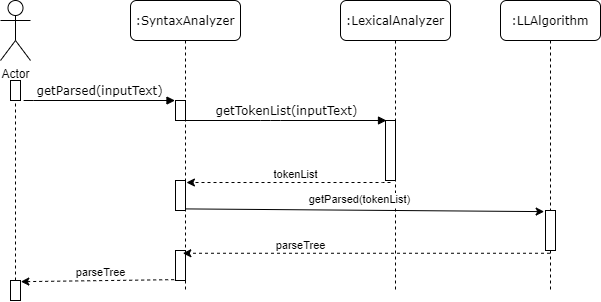

The diagram above was exported from draw.io. Its source (the exported page's mxGraphModel, read from the mxfile embedded in the PNG):
<mxGraphModel dx="1953" dy="493" grid="1" gridSize="10" guides="1" tooltips="1" connect="1" arrows="1" fold="1" page="1" pageScale="1" pageWidth="1100" pageHeight="850" background="#ffffff" math="0" shadow="0">
  <root>
    <mxCell id="0" />
    <mxCell id="1" parent="0" />
    <mxCell id="7baba1c4bc27f4b0-2" value=":LexicalAnalyzer" style="shape=umlLifeline;perimeter=lifelinePerimeter;whiteSpace=wrap;html=1;container=1;collapsible=0;recursiveResize=0;outlineConnect=0;rounded=1;shadow=0;comic=0;labelBackgroundColor=none;strokeWidth=1;fontFamily=Verdana;fontSize=12;align=center;" parent="1" vertex="1">
      <mxGeometry x="310" y="80" width="110" height="290" as="geometry" />
    </mxCell>
    <mxCell id="7baba1c4bc27f4b0-10" value="" style="html=1;points=[];perimeter=orthogonalPerimeter;rounded=0;shadow=0;comic=0;labelBackgroundColor=none;strokeWidth=1;fontFamily=Verdana;fontSize=12;align=center;" parent="7baba1c4bc27f4b0-2" vertex="1">
      <mxGeometry x="45" y="120" width="10" height="60" as="geometry" />
    </mxCell>
    <mxCell id="7baba1c4bc27f4b0-3" value=":LLAlgorithm" style="shape=umlLifeline;perimeter=lifelinePerimeter;whiteSpace=wrap;html=1;container=1;collapsible=0;recursiveResize=0;outlineConnect=0;rounded=1;shadow=0;comic=0;labelBackgroundColor=none;strokeWidth=1;fontFamily=Verdana;fontSize=12;align=center;" parent="1" vertex="1">
      <mxGeometry x="470" y="80" width="100" height="290" as="geometry" />
    </mxCell>
    <mxCell id="7baba1c4bc27f4b0-13" value="" style="html=1;points=[];perimeter=orthogonalPerimeter;rounded=0;shadow=0;comic=0;labelBackgroundColor=none;strokeWidth=1;fontFamily=Verdana;fontSize=12;align=center;" parent="7baba1c4bc27f4b0-3" vertex="1">
      <mxGeometry x="45" y="210" width="10" height="40" as="geometry" />
    </mxCell>
    <mxCell id="7baba1c4bc27f4b0-8" value=":SyntaxAnalyzer" style="shape=umlLifeline;perimeter=lifelinePerimeter;whiteSpace=wrap;html=1;container=1;collapsible=0;recursiveResize=0;outlineConnect=0;rounded=1;shadow=0;comic=0;labelBackgroundColor=none;strokeWidth=1;fontFamily=Verdana;fontSize=12;align=center;" parent="1" vertex="1">
      <mxGeometry x="100" y="80" width="110" height="290" as="geometry" />
    </mxCell>
    <mxCell id="7baba1c4bc27f4b0-9" value="" style="html=1;points=[];perimeter=orthogonalPerimeter;rounded=0;shadow=0;comic=0;labelBackgroundColor=none;strokeWidth=1;fontFamily=Verdana;fontSize=12;align=center;" parent="7baba1c4bc27f4b0-8" vertex="1">
      <mxGeometry x="45" y="100" width="10" height="20" as="geometry" />
    </mxCell>
    <mxCell id="IrveuPQbm1_apXwU2lza-13" value="" style="html=1;points=[];perimeter=orthogonalPerimeter;rounded=0;shadow=0;comic=0;labelBackgroundColor=none;strokeWidth=1;fontFamily=Verdana;fontSize=12;align=center;" vertex="1" parent="7baba1c4bc27f4b0-8">
      <mxGeometry x="45" y="180" width="10" height="30" as="geometry" />
    </mxCell>
    <mxCell id="IrveuPQbm1_apXwU2lza-18" value="" style="html=1;points=[];perimeter=orthogonalPerimeter;rounded=0;shadow=0;comic=0;labelBackgroundColor=none;strokeWidth=1;fontFamily=Verdana;fontSize=12;align=center;" vertex="1" parent="7baba1c4bc27f4b0-8">
      <mxGeometry x="45" y="250" width="10" height="30" as="geometry" />
    </mxCell>
    <mxCell id="7baba1c4bc27f4b0-11" value="getTokenList(inputText)" style="html=1;verticalAlign=bottom;endArrow=block;labelBackgroundColor=none;fontFamily=Verdana;fontSize=12;edgeStyle=elbowEdgeStyle;elbow=vertical;" parent="1" source="7baba1c4bc27f4b0-9" edge="1">
      <mxGeometry relative="1" as="geometry">
        <mxPoint x="220" y="190" as="sourcePoint" />
        <mxPoint x="356" y="200" as="targetPoint" />
        <Array as="points">
          <mxPoint x="240" y="200" />
        </Array>
      </mxGeometry>
    </mxCell>
    <mxCell id="IrveuPQbm1_apXwU2lza-1" value="Actor" style="shape=umlActor;verticalLabelPosition=bottom;labelBackgroundColor=#ffffff;verticalAlign=top;html=1;outlineConnect=0;" vertex="1" parent="1">
      <mxGeometry x="-30" y="80" width="30" height="60" as="geometry" />
    </mxCell>
    <mxCell id="IrveuPQbm1_apXwU2lza-2" value="getParsed(inputText)" style="html=1;verticalAlign=bottom;endArrow=block;labelBackgroundColor=none;fontFamily=Verdana;fontSize=12;edgeStyle=elbowEdgeStyle;elbow=vertical;exitX=1.317;exitY=1.007;exitDx=0;exitDy=0;exitPerimeter=0;entryX=-0.051;entryY=0.002;entryDx=0;entryDy=0;entryPerimeter=0;" edge="1" parent="1" source="IrveuPQbm1_apXwU2lza-16" target="7baba1c4bc27f4b0-9">
      <mxGeometry relative="1" as="geometry">
        <mxPoint y="180" as="sourcePoint" />
        <mxPoint x="140" y="190" as="targetPoint" />
        <Array as="points">
          <mxPoint x="70" y="180" />
        </Array>
        <mxPoint as="offset" />
      </mxGeometry>
    </mxCell>
    <mxCell id="IrveuPQbm1_apXwU2lza-3" value="" style="endArrow=none;dashed=1;html=1;" edge="1" parent="1" source="IrveuPQbm1_apXwU2lza-16">
      <mxGeometry width="50" height="50" relative="1" as="geometry">
        <mxPoint x="-10" y="360" as="sourcePoint" />
        <mxPoint x="-10" y="160" as="targetPoint" />
      </mxGeometry>
    </mxCell>
    <mxCell id="IrveuPQbm1_apXwU2lza-6" style="rounded=0;orthogonalLoop=1;jettySize=auto;html=1;entryX=-0.133;entryY=0.028;entryDx=0;entryDy=0;entryPerimeter=0;exitX=1.038;exitY=0.947;exitDx=0;exitDy=0;exitPerimeter=0;" edge="1" parent="1" source="IrveuPQbm1_apXwU2lza-13" target="7baba1c4bc27f4b0-13">
      <mxGeometry relative="1" as="geometry">
        <mxPoint x="517" y="321" as="targetPoint" />
      </mxGeometry>
    </mxCell>
    <mxCell id="IrveuPQbm1_apXwU2lza-9" value="getParsed(tokenList)" style="edgeLabel;html=1;align=center;verticalAlign=middle;resizable=0;points=[];" vertex="1" connectable="0" parent="IrveuPQbm1_apXwU2lza-6">
      <mxGeometry x="-0.1932" y="1" relative="1" as="geometry">
        <mxPoint x="29.12" y="-10.01" as="offset" />
      </mxGeometry>
    </mxCell>
    <mxCell id="IrveuPQbm1_apXwU2lza-7" style="rounded=0;orthogonalLoop=1;jettySize=auto;html=1;dashed=1;entryX=0.733;entryY=0.092;entryDx=0;entryDy=0;entryPerimeter=0;" edge="1" parent="1" source="7baba1c4bc27f4b0-3" target="IrveuPQbm1_apXwU2lza-18">
      <mxGeometry relative="1" as="geometry">
        <mxPoint x="392.9300000000001" y="370.0300000000001" as="sourcePoint" />
        <mxPoint x="180" y="330" as="targetPoint" />
      </mxGeometry>
    </mxCell>
    <mxCell id="IrveuPQbm1_apXwU2lza-8" value="parseTree" style="edgeLabel;html=1;align=center;verticalAlign=middle;resizable=0;points=[];rotation=0;" vertex="1" connectable="0" parent="IrveuPQbm1_apXwU2lza-7">
      <mxGeometry x="-0.3128" y="-4" relative="1" as="geometry">
        <mxPoint x="-123.66999999999999" y="-4" as="offset" />
      </mxGeometry>
    </mxCell>
    <mxCell id="IrveuPQbm1_apXwU2lza-11" style="edgeStyle=orthogonalEdgeStyle;rounded=0;orthogonalLoop=1;jettySize=auto;html=1;dashed=1;entryX=1.093;entryY=0.067;entryDx=0;entryDy=0;entryPerimeter=0;" edge="1" parent="1" target="IrveuPQbm1_apXwU2lza-13">
      <mxGeometry relative="1" as="geometry">
        <mxPoint x="360" y="262" as="sourcePoint" />
        <mxPoint x="250" y="250" as="targetPoint" />
        <Array as="points">
          <mxPoint x="352" y="262" />
        </Array>
      </mxGeometry>
    </mxCell>
    <mxCell id="IrveuPQbm1_apXwU2lza-12" value="tokenList" style="edgeLabel;html=1;align=center;verticalAlign=middle;resizable=0;points=[];rotation=0;" vertex="1" connectable="0" parent="IrveuPQbm1_apXwU2lza-11">
      <mxGeometry x="-0.3128" y="-4" relative="1" as="geometry">
        <mxPoint x="-25.82" y="-4" as="offset" />
      </mxGeometry>
    </mxCell>
    <mxCell id="IrveuPQbm1_apXwU2lza-16" value="" style="html=1;points=[];perimeter=orthogonalPerimeter;rounded=0;shadow=0;comic=0;labelBackgroundColor=none;strokeWidth=1;fontFamily=Verdana;fontSize=12;align=center;" vertex="1" parent="1">
      <mxGeometry x="-20" y="160" width="10" height="20" as="geometry" />
    </mxCell>
    <mxCell id="IrveuPQbm1_apXwU2lza-17" value="" style="endArrow=none;dashed=1;html=1;" edge="1" parent="1" source="IrveuPQbm1_apXwU2lza-21" target="IrveuPQbm1_apXwU2lza-16">
      <mxGeometry width="50" height="50" relative="1" as="geometry">
        <mxPoint x="-10" y="380" as="sourcePoint" />
        <mxPoint x="-10" y="160" as="targetPoint" />
      </mxGeometry>
    </mxCell>
    <mxCell id="IrveuPQbm1_apXwU2lza-19" style="rounded=0;orthogonalLoop=1;jettySize=auto;html=1;dashed=1;entryX=1.033;entryY=0.058;entryDx=0;entryDy=0;entryPerimeter=0;exitX=-0.133;exitY=0.972;exitDx=0;exitDy=0;exitPerimeter=0;" edge="1" parent="1" source="IrveuPQbm1_apXwU2lza-18" target="IrveuPQbm1_apXwU2lza-21">
      <mxGeometry relative="1" as="geometry">
        <mxPoint x="497.17" y="409.9999999999999" as="sourcePoint" />
        <mxPoint x="129.99999999999994" y="409.9999999999999" as="targetPoint" />
      </mxGeometry>
    </mxCell>
    <mxCell id="IrveuPQbm1_apXwU2lza-20" value="parseTree" style="edgeLabel;html=1;align=center;verticalAlign=middle;resizable=0;points=[];rotation=0;" vertex="1" connectable="0" parent="IrveuPQbm1_apXwU2lza-19">
      <mxGeometry x="-0.3128" y="-4" relative="1" as="geometry">
        <mxPoint x="-21.11999999999999" y="-4" as="offset" />
      </mxGeometry>
    </mxCell>
    <mxCell id="IrveuPQbm1_apXwU2lza-21" value="" style="html=1;points=[];perimeter=orthogonalPerimeter;rounded=0;shadow=0;comic=0;labelBackgroundColor=none;strokeWidth=1;fontFamily=Verdana;fontSize=12;align=center;" vertex="1" parent="1">
      <mxGeometry x="-20" y="360" width="10" height="20" as="geometry" />
    </mxCell>
    <mxCell id="IrveuPQbm1_apXwU2lza-22" value="" style="endArrow=none;dashed=1;html=1;" edge="1" parent="1" target="IrveuPQbm1_apXwU2lza-21">
      <mxGeometry width="50" height="50" relative="1" as="geometry">
        <mxPoint x="-10" y="380" as="sourcePoint" />
        <mxPoint x="-10" y="180" as="targetPoint" />
      </mxGeometry>
    </mxCell>
  </root>
</mxGraphModel>